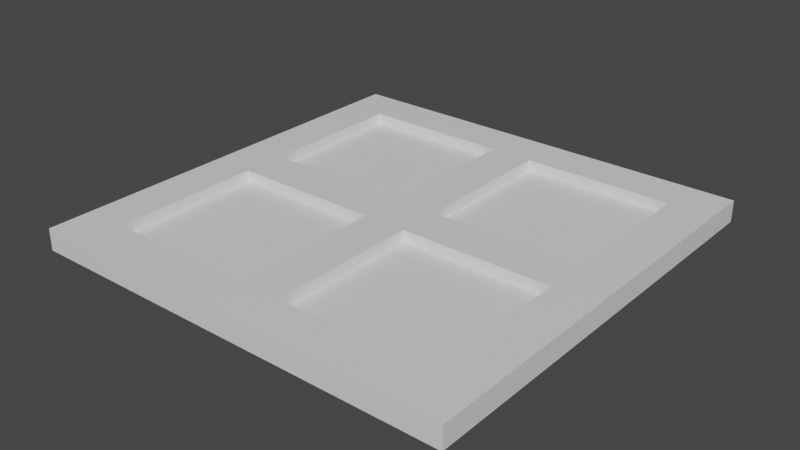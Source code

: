 # Source: MARL_targetPressure.blend  (saved by Blender 2.81.16; exported with 4.5.12 LTS)
import bpy
from mathutils import Matrix  # noqa: F401  (used for matrix-valued properties, if any)

bpy.ops.wm.read_factory_settings(use_empty=True)
scene = bpy.context.scene
scene.name = 'Scene'

# ---- collections
col_collection = bpy.data.collections.new('Collection'); scene.collection.children.link(col_collection)

# ---- materials (node trees are filled in below, after node groups)
mat_light = bpy.data.materials.new('Light')
mat_light.alpha_threshold = 0.0
mat_light.use_transparent_shadow = False
mat_light.line_color = (0.0, 0.0, 0.0, 1.0)
mat_dark = bpy.data.materials.new('Dark')
mat_dark.use_transparent_shadow = False

# ---- material node trees
mat_light.use_nodes = True; mat_light.node_tree.nodes.clear()
_N = mat_light.node_tree.nodes; _L = mat_light.node_tree.links
n0 = _N.new('ShaderNodeOutputMaterial'); n0.name = 'Material Output'; n0.location = (300, 300)
n1 = _N.new('ShaderNodeBsdfPrincipled'); n1.name = 'Principled BSDF'; n1.location = (10, 300)
n1.distribution = 'GGX'
n1.subsurface_method = 'BURLEY'
n1.inputs[2].default_value = 0.4
n1.inputs[3].default_value = 1.45
n1.inputs[27].default_value = (0.0, 0.0, 0.0, 1.0)
n1.inputs[28].default_value = 1.0
_L.new(n1.outputs[0], n0.inputs[0])
n0.is_active_output = True
mat_dark.use_nodes = True; mat_dark.node_tree.nodes.clear()
_N = mat_dark.node_tree.nodes; _L = mat_dark.node_tree.links
n0 = _N.new('ShaderNodeOutputMaterial'); n0.name = 'Material Output'; n0.location = (300, 300)
n1 = _N.new('ShaderNodeBsdfPrincipled'); n1.name = 'Principled BSDF'; n1.location = (10, 300)
n1.distribution = 'GGX'
n1.subsurface_method = 'BURLEY'
n1.inputs[3].default_value = 1.45
n1.inputs[27].default_value = (0.0, 0.0, 0.0, 1.0)
n1.inputs[28].default_value = 1.0
_L.new(n1.outputs[0], n0.inputs[0])
n0.is_active_output = True

# ---- world
world_world = bpy.data.worlds.new('World'); scene.world = world_world
world_world.use_nodes = True; world_world.node_tree.nodes.clear()
_N = world_world.node_tree.nodes; _L = world_world.node_tree.links
n0 = _N.new('ShaderNodeOutputWorld'); n0.name = 'World Output'; n0.location = (300, 300)
n1 = _N.new('ShaderNodeBackground'); n1.name = 'Background'; n1.location = (10, 300)
n1.inputs[0].default_value = (0.05088, 0.05088, 0.05088, 1.0)
_L.new(n1.outputs[0], n0.inputs[0])
n0.is_active_output = True
world_world.color = (0.05088, 0.05088, 0.05088)
world_world.use_sun_shadow = False
world_world.sun_shadow_jitter_overblur = 0.0

# ---- meshes
me_cube_001 = bpy.data.meshes.new('Cube.001')
me_cube_001.from_pydata([(-1.0, -1.0, 0.0), (-0.8, -0.8, 0.1), (-1.0, 1.0, 0.0), (-0.8, 0.8, 0.1), (1.0, -1.0, 0.0), (0.8, -0.8, 0.1), (1.0, 1.0, 0.0), (0.8, 0.8, 0.1), (-1.0, -1.0, 0.1), (-1.0, 1.0, 0.1), (1.0, 1.0, 0.1), (1.0, -1.0, 0.1), (0.8, 0.8, 0.05), (0.1, 0.8, 0.05), (-0.8, 0.8, 0.05), (-0.8, 0.1, 0.05), (-0.8, 0.1, 0.1), (0.1, 0.8, 0.1), (0.8, -0.1, 0.1), (-0.1, -0.8, 0.1), (-0.8, -0.1, 0.1), (-0.1, 0.8, 0.1), (0.8, 0.1, 0.1), (0.1, -0.8, 0.1), (-0.8, -0.8, 0.05), (-0.1, -0.8, 0.05), (0.8, -0.8, 0.05), (0.8, -0.1, 0.05), (-0.1, 0.1, 0.1), (0.1, 0.1, 0.1), (0.1, -0.1, 0.1), (-0.1, -0.1, 0.1), (-0.8, -0.1, 0.05), (-0.1, 0.8, 0.05), (0.8, 0.1, 0.05), (0.1, -0.8, 0.05), (-0.1, 0.1, 0.05), (0.1, 0.1, 0.05), (0.1, -0.1, 0.05), (-0.1, -0.1, 0.05)], [], [(0, 8, 9, 2), (2, 9, 10, 6), (6, 10, 11, 4), (4, 11, 8, 0), (2, 6, 4, 0), (30, 23, 35, 38), (1, 20, 16, 3, 9, 8), (3, 21, 17, 7, 10, 9), (7, 22, 18, 5, 11, 10), (5, 23, 19, 1, 8, 11), (27, 38, 35, 26), (20, 31, 19, 23, 30, 18, 22, 29, 17, 21, 28, 16), (33, 14, 15, 36), (5, 18, 27, 26), (39, 32, 24, 25), (31, 20, 32, 39), (20, 1, 24, 32), (7, 17, 13, 12), (28, 21, 33, 36), (18, 30, 38, 27), (1, 19, 25, 24), (12, 13, 37, 34), (21, 3, 14, 33), (16, 28, 36, 15), (22, 7, 12, 34), (23, 5, 26, 35), (19, 31, 39, 25), (17, 29, 37, 13), (3, 16, 15, 14), (29, 22, 34, 37)])
me_cube_001.polygons.foreach_set('material_index', [0, 0, 0, 0, 0, 0, 0, 0, 0, 0, 1, 0, 1, 0, 1, 0, 0, 0, 0, 0, 0, 1, 0, 0, 0, 0, 0, 0, 0, 0])
_uv = me_cube_001.uv_layers.new(name='UVMap')
_uv.uv.foreach_set('vector', [0.375, 0.0, 0.625, 0.0, 0.625, 0.25, 0.375, 0.25, 0.375, 0.25, 0.625, 0.25, 0.625, 0.5, 0.375, 0.5, 0.375, 0.5, 0.625, 0.5, 0.625, 0.75, 0.375, 0.75, 0.375, 0.75, 0.625, 0.75, 0.625, 1.0, 0.375, 1.0, 0.125, 0.5, 0.375, 0.5, 0.375, 0.75, 0.125, 0.75, 0.7, 0.675, 0.7, 0.725, 0.7, 0.725, 0.7, 0.675, 0.85, 0.725, 0.85, 0.675, 0.85, 0.575, 0.85, 0.525, 0.875, 0.5, 0.875, 0.75, 0.85, 0.525, 0.8, 0.525, 0.7, 0.525, 0.65, 0.525, 0.625, 0.5, 0.875, 0.5, 0.65, 0.525, 0.65, 0.575, 0.65, 0.675, 0.65, 0.725, 0.625, 0.75, 0.625, 0.5, 0.65, 0.725, 0.7, 0.725, 0.8, 0.725, 0.85, 0.725, 0.875, 0.75, 0.625, 0.75, 0.65, 0.675, 0.7, 0.675, 0.7, 0.725, 0.65, 0.725, 0.85, 0.675, 0.8, 0.675, 0.8, 0.725, 0.7, 0.725, 0.7, 0.675, 0.65, 0.675, 0.65, 0.575, 0.7, 0.575, 0.7, 0.525, 0.8, 0.525, 0.8, 0.575, 0.85, 0.575, 0.8, 0.525, 0.85, 0.525, 0.85, 0.575, 0.8, 0.575, 0.65, 0.725, 0.65, 0.675, 0.65, 0.675, 0.65, 0.725, 0.8, 0.675, 0.85, 0.675, 0.85, 0.725, 0.8, 0.725, 0.8, 0.675, 0.85, 0.675, 0.85, 0.675, 0.8, 0.675, 0.85, 0.675, 0.85, 0.725, 0.85, 0.725, 0.85, 0.675, 0.65, 0.525, 0.7, 0.525, 0.7, 0.525, 0.65, 0.525, 0.8, 0.575, 0.8, 0.525, 0.8, 0.525, 0.8, 0.575, 0.65, 0.675, 0.7, 0.675, 0.7, 0.675, 0.65, 0.675, 0.85, 0.725, 0.8, 0.725, 0.8, 0.725, 0.85, 0.725, 0.65, 0.525, 0.7, 0.525, 0.7, 0.575, 0.65, 0.575, 0.8, 0.525, 0.85, 0.525, 0.85, 0.525, 0.8, 0.525, 0.85, 0.575, 0.8, 0.575, 0.8, 0.575, 0.85, 0.575, 0.65, 0.575, 0.65, 0.525, 0.65, 0.525, 0.65, 0.575, 0.7, 0.725, 0.65, 0.725, 0.65, 0.725, 0.7, 0.725, 0.8, 0.725, 0.8, 0.675, 0.8, 0.675, 0.8, 0.725, 0.7, 0.525, 0.7, 0.575, 0.7, 0.575, 0.7, 0.525, 0.85, 0.525, 0.85, 0.575, 0.85, 0.575, 0.85, 0.525, 0.7, 0.575, 0.65, 0.575, 0.65, 0.575, 0.7, 0.575])
me_cube_001.materials.append(mat_light)
me_cube_001.materials.append(mat_dark)
me_cube_001.use_remesh_fix_poles = True
me_cube_001.use_remesh_preserve_attributes = False
me_cube_001.use_mirror_vertex_groups = False
me_cube_001.update()

# ---- objects
ob_cube = bpy.data.objects.new('Cube', me_cube_001)

# ---- transforms, parenting, visibility, modifiers, constraints
ob_cube.location = (0.0, 0.0, 0.0)
ob_cube.lineart.crease_threshold = 0.0

# ---- collection membership
col_collection.objects.link(ob_cube)

# ---- scene / render settings (as saved in the file)
scene.frame_start = 1; scene.frame_end = 250; scene.frame_set(1)
scene.render.engine = 'BLENDER_EEVEE_NEXT'
scene.cycles.use_denoising = False
scene.cycles.samples = 128
scene.cycles.sampling_pattern = 'TABULATED_SOBOL'
scene.cycles.use_adaptive_sampling = False
scene.cycles.use_light_tree = False
scene.view_settings.view_transform = 'Filmic'
bpy.context.view_layer.update()

# ---- added for rendering (the .blend has no active camera and no usable light): camera, sun
cam_auto = bpy.data.cameras.new('AutoCamera')
cam_auto.lens = 50.0
cam_auto.sensor_width = 36.0
cam_auto.clip_end = 1000.0
ob_auto_camera = bpy.data.objects.new('AutoCamera', cam_auto)
scene.collection.objects.link(ob_auto_camera)
ob_auto_camera.location = (2.61857, -3.14228, 2.14485)
ob_auto_camera.rotation_euler = (1.09748, -7.21219e-08, 0.694738)
scene.camera = ob_auto_camera
light_auto_sun = bpy.data.lights.new('AutoSun', 'SUN')
light_auto_sun.energy = 3.0
light_auto_sun.angle = 0.0523599
ob_auto_sun = bpy.data.objects.new('AutoSun', light_auto_sun)
scene.collection.objects.link(ob_auto_sun)
ob_auto_sun.rotation_euler = (0.872665, 0.174533, 0.523599)
bpy.context.view_layer.update()
